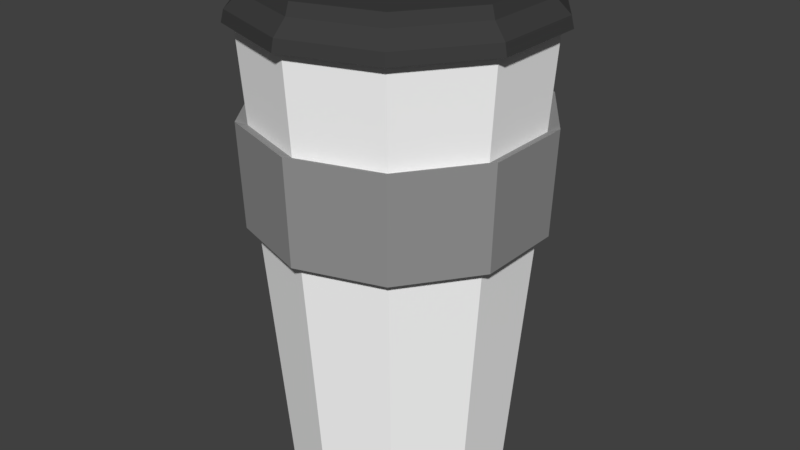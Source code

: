 # Source: SM_CoffeeCup_001.blend  (saved by Blender 2.80.37; exported with 4.5.12 LTS)
import bpy
from mathutils import Matrix  # noqa: F401  (used for matrix-valued properties, if any)

bpy.ops.wm.read_factory_settings(use_empty=True)
scene = bpy.context.scene
scene.name = 'Scene'

# ---- collections
col_collection_1 = bpy.data.collections.new('Collection 1'); scene.collection.children.link(col_collection_1)

# ---- materials (node trees are filled in below, after node groups)
mat_material_001 = bpy.data.materials.new('Material.001')
mat_material_001.alpha_threshold = 0.0
mat_material_001.use_transparent_shadow = False
mat_material_001.diffuse_color = (1.0, 1.0, 1.0, 1.0)
mat_material_001.roughness = 0.5
mat_material_002 = bpy.data.materials.new('Material.002')
mat_material_002.alpha_threshold = 0.0
mat_material_002.use_transparent_shadow = False
mat_material_002.diffuse_color = (0.3032, 0.3032, 0.3032, 1.0)
mat_material_002.roughness = 0.5
mat_material_003 = bpy.data.materials.new('Material.003')
mat_material_003.alpha_threshold = 0.0
mat_material_003.use_transparent_shadow = False
mat_material_003.diffuse_color = (0.04955, 0.04955, 0.04955, 1.0)
mat_material_003.roughness = 0.5

# ---- material node trees

# ---- world
world_world = bpy.data.worlds.new('World'); scene.world = world_world
world_world.color = (0.05088, 0.05088, 0.05088)
world_world.use_sun_shadow = False
world_world.sun_shadow_jitter_overblur = 0.0
world_world.cycles.sampling_method = 'MANUAL'

# ---- meshes
me_cylinder = bpy.data.meshes.new('Cylinder')
me_cylinder.from_pydata([(-2.247e-08, 0.5262, 0.0), (-2.7e-08, 0.6784, 2.0), (0.3093, 0.4257, 0.0), (0.3988, 0.5489, 2.0), (0.5005, 0.1626, 0.0), (0.6452, 0.2096, 2.0), (0.5005, -0.1626, 0.0), (0.6452, -0.2096, 2.0), (0.3093, -0.4257, 0.0), (0.3988, -0.5489, 2.0), (-6.847e-08, -0.5262, 0.0), (-8.631e-08, -0.6784, 2.0), (-0.3093, -0.4257, 0.0), (-0.3988, -0.5489, 2.0), (-0.5005, -0.1626, 0.0), (-0.6452, -0.2096, 2.0), (-0.5005, 0.1626, 0.0), (-0.6452, 0.2096, 2.0), (-0.3093, 0.4257, 0.0), (-0.3988, 0.5489, 2.0), (-2.608e-08, 0.6474, 1.592), (0.3805, 0.5238, 1.592), (0.6157, 0.2001, 1.592), (0.6157, -0.2001, 1.592), (0.3805, -0.5238, 1.592), (-8.268e-08, -0.6474, 1.592), (-0.3805, -0.5238, 1.592), (-0.6157, -0.2001, 1.592), (-0.6157, 0.2001, 1.592), (-0.3805, 0.5238, 1.592), (0.3704, 0.5099, 1.169), (0.5994, 0.1948, 1.169), (0.5994, -0.1948, 1.169), (0.3704, -0.5099, 1.169), (-8.066e-08, -0.6302, 1.169), (-0.3704, -0.5099, 1.169), (-0.5994, -0.1948, 1.169), (-0.5994, 0.1948, 1.169), (-0.3704, 0.5099, 1.169), (-2.557e-08, 0.6302, 1.169), (-2.818e-08, 0.7001, 1.61), (0.4115, 0.5664, 1.61), (0.6658, 0.2163, 1.61), (0.6658, -0.2163, 1.61), (0.4115, -0.5664, 1.61), (-8.938e-08, -0.7001, 1.61), (-0.4115, -0.5664, 1.61), (-0.6658, -0.2163, 1.61), (-0.6658, 0.2163, 1.61), (-0.4115, 0.5664, 1.61), (0.4006, 0.5514, 1.151), (0.6482, 0.2106, 1.151), (0.6482, -0.2106, 1.151), (0.4006, -0.5514, 1.151), (-8.721e-08, -0.6815, 1.151), (-0.4006, -0.5514, 1.151), (-0.6482, -0.2106, 1.151), (-0.6482, 0.2106, 1.151), (-0.4006, 0.5514, 1.151), (-2.762e-08, 0.6815, 1.151), (0.4267, 0.5873, 2.003), (-2.747e-08, 0.7259, 2.003), (0.6904, 0.2243, 2.003), (0.6904, -0.2243, 2.003), (0.4267, -0.5873, 2.003), (-9.093e-08, -0.7259, 2.003), (-0.4267, -0.5873, 2.003), (-0.6904, -0.2243, 2.003), (-0.6904, 0.2243, 2.003), (-0.4267, 0.5873, 2.003), (0.4192, 0.5769, 2.053), (-2.503e-08, 0.7131, 2.053), (0.6782, 0.2204, 2.053), (0.6782, -0.2204, 2.053), (0.4192, -0.5769, 2.053), (-8.737e-08, -0.7131, 2.053), (-0.4192, -0.5769, 2.053), (-0.6782, -0.2204, 2.053), (-0.6782, 0.2204, 2.053), (-0.4192, 0.5769, 2.053), (0.3803, 0.5235, 2.113), (-2.116e-08, 0.6471, 2.113), (0.6154, 0.2, 2.113), (0.6154, -0.2, 2.113), (0.3803, -0.5235, 2.113), (-7.773e-08, -0.6471, 2.113), (-0.3803, -0.5235, 2.113), (-0.6154, -0.2, 2.113), (-0.6154, 0.2, 2.113), (-0.3803, 0.5235, 2.113), (0.3405, 0.4687, 2.119), (-3.788e-08, 0.5793, 2.119), (0.551, 0.179, 2.119), (0.551, -0.179, 2.119), (0.3405, -0.4687, 2.119), (-7.899e-08, -0.5793, 2.119), (-0.3405, -0.4687, 2.119), (-0.551, -0.179, 2.119), (-0.551, 0.179, 2.119), (-0.3405, 0.4687, 2.119), (0.3691, 0.508, 2.163), (-2.165e-08, 0.6279, 2.163), (0.5972, 0.194, 2.163), (0.5972, -0.194, 2.163), (0.3691, -0.508, 2.163), (-7.654e-08, -0.6279, 2.163), (-0.3691, -0.508, 2.163), (-0.5972, -0.194, 2.163), (-0.5972, 0.194, 2.163), (-0.3691, 0.508, 2.163), (8.262e-08, -6.257e-08, 2.119), (-6.784e-09, 5.664e-08, 0.0)], [], [(20, 1, 3, 21), (21, 3, 5, 22), (22, 5, 7, 23), (23, 7, 9, 24), (24, 9, 11, 25), (25, 11, 13, 26), (26, 13, 15, 27), (27, 15, 17, 28), (5, 3, 60, 62), (28, 17, 19, 29), (29, 19, 1, 20), (0, 111, 18), (27, 28, 48, 47), (34, 33, 53, 54), (20, 21, 41, 40), (28, 29, 49, 48), (33, 32, 52, 53), (21, 22, 42, 41), (29, 20, 40, 49), (32, 31, 51, 52), (22, 23, 43, 42), (39, 38, 58, 59), (0, 39, 30, 2), (2, 30, 31, 4), (4, 31, 32, 6), (6, 32, 33, 8), (8, 33, 34, 10), (10, 34, 35, 12), (12, 35, 36, 14), (14, 36, 37, 16), (16, 37, 38, 18), (18, 38, 39, 0), (58, 49, 40, 59), (57, 48, 49, 58), (56, 47, 48, 57), (55, 46, 47, 56), (54, 45, 46, 55), (53, 44, 45, 54), (52, 43, 44, 53), (51, 42, 43, 52), (50, 41, 42, 51), (59, 40, 41, 50), (35, 34, 54, 55), (26, 27, 47, 46), (36, 35, 55, 56), (25, 26, 46, 45), (37, 36, 56, 57), (24, 25, 45, 44), (30, 39, 59, 50), (38, 37, 57, 58), (23, 24, 44, 43), (31, 30, 50, 51), (68, 67, 77, 78), (1, 19, 69, 61), (19, 17, 68, 69), (17, 15, 67, 68), (15, 13, 66, 67), (13, 11, 65, 66), (11, 9, 64, 65), (9, 7, 63, 64), (3, 1, 61, 60), (7, 5, 62, 63), (75, 74, 84, 85), (65, 64, 74, 75), (62, 60, 70, 72), (69, 68, 78, 79), (66, 65, 75, 76), (63, 62, 72, 73), (61, 69, 79, 71), (67, 66, 76, 77), (64, 63, 73, 74), (60, 61, 71, 70), (82, 80, 100, 102), (72, 70, 80, 82), (79, 78, 88, 89), (76, 75, 85, 86), (73, 72, 82, 83), (71, 79, 89, 81), (77, 76, 86, 87), (74, 73, 83, 84), (70, 71, 81, 80), (78, 77, 87, 88), (90, 110, 92), (89, 88, 108, 109), (86, 85, 105, 106), (83, 82, 102, 103), (81, 89, 109, 101), (87, 86, 106, 107), (84, 83, 103, 104), (80, 81, 101, 100), (88, 87, 107, 108), (85, 84, 104, 105), (91, 90, 100, 101), (90, 92, 102, 100), (92, 93, 103, 102), (93, 94, 104, 103), (94, 95, 105, 104), (95, 96, 106, 105), (96, 97, 107, 106), (97, 98, 108, 107), (98, 99, 109, 108), (99, 91, 101, 109), (92, 110, 93), (110, 91, 99), (95, 110, 96), (94, 110, 95), (99, 98, 110), (93, 110, 94), (110, 98, 97), (96, 110, 97), (110, 90, 91), (12, 111, 10), (6, 111, 4), (16, 111, 14), (8, 111, 6), (18, 111, 16), (10, 111, 8), (111, 0, 2), (4, 111, 2), (14, 111, 12)])
me_cylinder.polygons.foreach_set('material_index', [0, 0, 0, 0, 0, 0, 0, 0, 2, 0, 0, 0, 1, 1, 1, 1, 1, 1, 1, 1, 1, 1, 0, 0, 0, 0, 0, 0, 0, 0, 0, 0, 1, 1, 1, 1, 1, 1, 1, 1, 1, 1, 1, 1, 1, 1, 1, 1, 1, 1, 1, 1, 2, 2, 2, 2, 2, 2, 2, 2, 2, 2, 2, 2, 2, 2, 2, 2, 2, 2, 2, 2, 2, 2, 2, 2, 2, 2, 2, 2, 2, 2, 2, 2, 2, 2, 2, 2, 2, 2, 2, 2, 2, 2, 2, 2, 2, 2, 2, 2, 2, 2, 2, 2, 2, 2, 2, 2, 2, 2, 2, 0, 0, 0, 0, 0, 0, 0, 0, 0])
me_cylinder.materials.append(mat_material_001)
me_cylinder.materials.append(mat_material_002)
me_cylinder.materials.append(mat_material_003)
me_cylinder.use_remesh_preserve_volume = False
me_cylinder.use_remesh_preserve_attributes = False
me_cylinder.use_mirror_vertex_groups = False
me_cylinder.update()

# ---- objects
ob_coffeecup = bpy.data.objects.new('CoffeeCup', me_cylinder)

# ---- transforms, parenting, visibility, modifiers, constraints
ob_coffeecup.location = (0.0, 0.0, 0.0)
ob_coffeecup.scale = (0.1159, 0.1171, 0.1248)
ob_coffeecup.lineart.crease_threshold = 0.0
_m = ob_coffeecup.modifiers.new('Solidify', 'SOLIDIFY')
_m.thickness = 0.129
_m.nonmanifold_thickness_mode = 'FIXED'
_m.nonmanifold_merge_threshold = 0.0003

# ---- collection membership
col_collection_1.objects.link(ob_coffeecup)

# ---- scene / render settings (as saved in the file)
scene.frame_start = 1; scene.frame_end = 250; scene.frame_set(1)
scene.render.engine = 'BLENDER_EEVEE_NEXT'
scene.render.resolution_percentage = 50
scene.render.dither_intensity = 0.0
scene.render.motion_blur_shutter = 1.0
scene.cycles.use_denoising = False
scene.cycles.samples = 128
scene.cycles.sampling_pattern = 'TABULATED_SOBOL'
scene.cycles.use_adaptive_sampling = False
scene.cycles.use_light_tree = False
scene.cycles.blur_glossy = 0.0
scene.cycles.sample_clamp_indirect = 0.0
scene.view_settings.view_transform = 'Standard'
bpy.context.view_layer.update()

# ---- added for rendering (the .blend has no active camera and no usable light): camera, sun
cam_auto = bpy.data.cameras.new('AutoCamera')
cam_auto.lens = 50.0
cam_auto.sensor_width = 36.0
cam_auto.clip_end = 1000.0
ob_auto_camera = bpy.data.objects.new('AutoCamera', cam_auto)
scene.collection.objects.link(ob_auto_camera)
ob_auto_camera.location = (0.330242, -0.39629, 0.399193)
ob_auto_camera.rotation_euler = (1.09748, -7.21219e-08, 0.694738)
scene.camera = ob_auto_camera
light_auto_sun = bpy.data.lights.new('AutoSun', 'SUN')
light_auto_sun.energy = 3.0
light_auto_sun.angle = 0.0523599
ob_auto_sun = bpy.data.objects.new('AutoSun', light_auto_sun)
scene.collection.objects.link(ob_auto_sun)
ob_auto_sun.rotation_euler = (0.872665, 0.174533, 0.523599)
bpy.context.view_layer.update()
